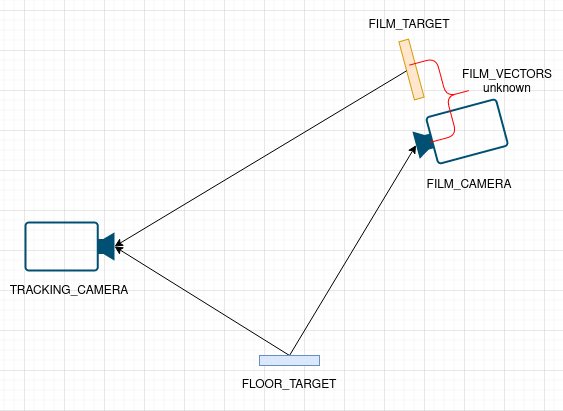

The diagram above was exported from draw.io. Its source (the exported page's mxGraphModel, read from the mxfile embedded in the PNG):
<mxGraphModel dx="2074" dy="698" grid="1" gridSize="10" guides="1" tooltips="1" connect="1" arrows="1" fold="1" page="1" pageScale="1" pageWidth="850" pageHeight="1100" math="0" shadow="0">
  <root>
    <mxCell id="0" />
    <mxCell id="1" parent="0" />
    <mxCell id="keYqSvWmBclSH_kCevJh-8" style="rounded=0;orthogonalLoop=1;jettySize=auto;html=1;exitX=0;exitY=0.5;exitDx=0;exitDy=0;entryX=0;entryY=0.5;entryDx=0;entryDy=0;entryPerimeter=0;" parent="1" source="keYqSvWmBclSH_kCevJh-3" target="keYqSvWmBclSH_kCevJh-2" edge="1">
      <mxGeometry relative="1" as="geometry" />
    </mxCell>
    <mxCell id="keYqSvWmBclSH_kCevJh-10" style="rounded=0;orthogonalLoop=1;jettySize=auto;html=1;exitX=0;exitY=0.5;exitDx=0;exitDy=0;entryX=0;entryY=0.5;entryDx=0;entryDy=0;entryPerimeter=0;" parent="1" source="keYqSvWmBclSH_kCevJh-3" target="keYqSvWmBclSH_kCevJh-7" edge="1">
      <mxGeometry relative="1" as="geometry" />
    </mxCell>
    <mxCell id="keYqSvWmBclSH_kCevJh-3" value="" style="rounded=0;whiteSpace=wrap;html=1;rotation=90;fillColor=#dae8fc;strokeColor=#6c8ebf;" parent="1" vertex="1">
      <mxGeometry x="300" y="440" width="10" height="60" as="geometry" />
    </mxCell>
    <mxCell id="keYqSvWmBclSH_kCevJh-4" value="" style="group;rotation=-15;" parent="1" vertex="1" connectable="0">
      <mxGeometry x="420" y="140" width="90" height="140" as="geometry" />
    </mxCell>
    <mxCell id="keYqSvWmBclSH_kCevJh-1" value="" style="rounded=0;whiteSpace=wrap;html=1;rotation=-15;fillColor=#ffe6cc;strokeColor=#d79b00;" parent="keYqSvWmBclSH_kCevJh-4" vertex="1">
      <mxGeometry x="2" y="9" width="10" height="60" as="geometry" />
    </mxCell>
    <mxCell id="keYqSvWmBclSH_kCevJh-2" value="" style="points=[[0,0.5,0],[0.19,0.02,0],[0.59,0,0],[0.985,0.02,0],[1,0.5,0],[0.985,0.98,0],[0.59,1,0],[0.19,0.98,0]];verticalLabelPosition=bottom;sketch=0;html=1;verticalAlign=top;aspect=fixed;align=center;pointerEvents=1;shape=mxgraph.cisco19.camera;fillColor=#005073;strokeColor=none;rotation=-15;" parent="keYqSvWmBclSH_kCevJh-4" vertex="1">
      <mxGeometry x="10" y="78" width="90" height="50" as="geometry" />
    </mxCell>
    <mxCell id="keYqSvWmBclSH_kCevJh-11" value="" style="shape=curlyBracket;whiteSpace=wrap;html=1;rounded=1;flipH=1;labelPosition=right;verticalLabelPosition=middle;align=left;verticalAlign=middle;rotation=-15;strokeColor=#FF0000;" parent="keYqSvWmBclSH_kCevJh-4" vertex="1">
      <mxGeometry x="14.22" y="26.13" width="55.18" height="80" as="geometry" />
    </mxCell>
    <mxCell id="keYqSvWmBclSH_kCevJh-5" value="" style="group;rotation=-180;" parent="1" vertex="1" connectable="0">
      <mxGeometry x="40" y="330" width="90" height="130" as="geometry" />
    </mxCell>
    <mxCell id="keYqSvWmBclSH_kCevJh-7" value="" style="points=[[0,0.5,0],[0.19,0.02,0],[0.59,0,0],[0.985,0.02,0],[1,0.5,0],[0.985,0.98,0],[0.59,1,0],[0.19,0.98,0]];verticalLabelPosition=bottom;sketch=0;html=1;verticalAlign=top;aspect=fixed;align=center;pointerEvents=1;shape=mxgraph.cisco19.camera;fillColor=#005073;strokeColor=none;rotation=-180;" parent="keYqSvWmBclSH_kCevJh-5" vertex="1">
      <mxGeometry y="1" width="90" height="50" as="geometry" />
    </mxCell>
    <mxCell id="pBfxRMe6AFc25sdFx__R-6" value="TRACKING_CAMERA" style="text;html=1;strokeColor=none;fillColor=none;align=center;verticalAlign=middle;whiteSpace=wrap;rounded=0;" parent="keYqSvWmBclSH_kCevJh-5" vertex="1">
      <mxGeometry x="15" y="56" width="60" height="30" as="geometry" />
    </mxCell>
    <mxCell id="keYqSvWmBclSH_kCevJh-9" style="rounded=0;orthogonalLoop=1;jettySize=auto;html=1;exitX=0;exitY=0.5;exitDx=0;exitDy=0;entryX=0;entryY=0.5;entryDx=0;entryDy=0;entryPerimeter=0;" parent="1" source="keYqSvWmBclSH_kCevJh-1" target="keYqSvWmBclSH_kCevJh-7" edge="1">
      <mxGeometry relative="1" as="geometry" />
    </mxCell>
    <mxCell id="pBfxRMe6AFc25sdFx__R-1" value="FLOOR_TARGET" style="text;html=1;strokeColor=none;fillColor=none;align=center;verticalAlign=middle;whiteSpace=wrap;rounded=0;" parent="1" vertex="1">
      <mxGeometry x="275" y="480" width="60" height="30" as="geometry" />
    </mxCell>
    <mxCell id="pBfxRMe6AFc25sdFx__R-5" value="FILM_TARGET" style="text;html=1;strokeColor=none;fillColor=none;align=center;verticalAlign=middle;whiteSpace=wrap;rounded=0;" parent="1" vertex="1">
      <mxGeometry x="395" y="120" width="60" height="30" as="geometry" />
    </mxCell>
    <mxCell id="pBfxRMe6AFc25sdFx__R-7" value="&lt;div&gt;FILM_CAMERA&lt;/div&gt;" style="text;html=1;strokeColor=none;fillColor=none;align=center;verticalAlign=middle;whiteSpace=wrap;rounded=0;" parent="1" vertex="1">
      <mxGeometry x="455" y="280" width="60" height="30" as="geometry" />
    </mxCell>
    <mxCell id="x2KivLAKTGhI-YxzaXDW-1" value="&lt;div&gt;FILM_VECTORS&lt;/div&gt;&lt;div&gt;unknown&lt;br&gt;&lt;/div&gt;" style="text;html=1;strokeColor=none;fillColor=none;align=center;verticalAlign=middle;whiteSpace=wrap;rounded=0;" vertex="1" parent="1">
      <mxGeometry x="493" y="177" width="60" height="30" as="geometry" />
    </mxCell>
  </root>
</mxGraphModel>